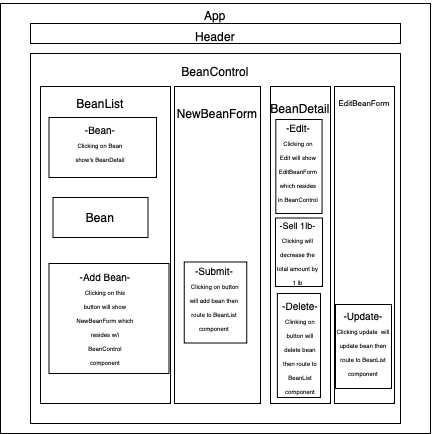

The diagram above was exported from draw.io. Its source (the exported page's mxGraphModel, read from the mxfile embedded in the PNG):
<mxGraphModel dx="654" dy="370" grid="1" gridSize="10" guides="1" tooltips="1" connect="1" arrows="1" fold="1" page="1" pageScale="1" pageWidth="827" pageHeight="1169" math="0" shadow="0">
  <root>
    <mxCell id="0" />
    <mxCell id="1" parent="0" />
    <mxCell id="c9Dmwxx__BwlWakVFjir-1" value="" style="whiteSpace=wrap;html=1;aspect=fixed;" vertex="1" parent="1">
      <mxGeometry x="240" y="100" width="430" height="430" as="geometry" />
    </mxCell>
    <mxCell id="c9Dmwxx__BwlWakVFjir-2" value="App" style="text;html=1;strokeColor=none;fillColor=none;align=center;verticalAlign=middle;whiteSpace=wrap;rounded=0;" vertex="1" parent="1">
      <mxGeometry x="425" y="97" width="60" height="30" as="geometry" />
    </mxCell>
    <mxCell id="c9Dmwxx__BwlWakVFjir-3" value="" style="rounded=0;whiteSpace=wrap;html=1;" vertex="1" parent="1">
      <mxGeometry x="270" y="120" width="370" height="20" as="geometry" />
    </mxCell>
    <mxCell id="c9Dmwxx__BwlWakVFjir-4" value="Header" style="text;html=1;strokeColor=none;fillColor=none;align=center;verticalAlign=middle;whiteSpace=wrap;rounded=0;" vertex="1" parent="1">
      <mxGeometry x="425" y="118" width="60" height="30" as="geometry" />
    </mxCell>
    <mxCell id="c9Dmwxx__BwlWakVFjir-5" value="" style="whiteSpace=wrap;html=1;aspect=fixed;" vertex="1" parent="1">
      <mxGeometry x="270" y="150" width="370" height="370" as="geometry" />
    </mxCell>
    <mxCell id="c9Dmwxx__BwlWakVFjir-6" value="" style="rounded=0;whiteSpace=wrap;html=1;" vertex="1" parent="1">
      <mxGeometry x="280" y="183" width="130" height="317" as="geometry" />
    </mxCell>
    <mxCell id="c9Dmwxx__BwlWakVFjir-7" value="BeanControl" style="text;html=1;strokeColor=none;fillColor=none;align=center;verticalAlign=middle;whiteSpace=wrap;rounded=0;" vertex="1" parent="1">
      <mxGeometry x="425" y="153" width="60" height="30" as="geometry" />
    </mxCell>
    <mxCell id="c9Dmwxx__BwlWakVFjir-8" style="edgeStyle=orthogonalEdgeStyle;rounded=0;orthogonalLoop=1;jettySize=auto;html=1;exitX=0.5;exitY=1;exitDx=0;exitDy=0;" edge="1" parent="1" source="c9Dmwxx__BwlWakVFjir-7" target="c9Dmwxx__BwlWakVFjir-7">
      <mxGeometry relative="1" as="geometry" />
    </mxCell>
    <mxCell id="c9Dmwxx__BwlWakVFjir-9" value="BeanList" style="text;html=1;strokeColor=none;fillColor=none;align=center;verticalAlign=middle;whiteSpace=wrap;rounded=0;" vertex="1" parent="1">
      <mxGeometry x="310" y="185" width="60" height="30" as="geometry" />
    </mxCell>
    <mxCell id="c9Dmwxx__BwlWakVFjir-10" value="" style="rounded=0;whiteSpace=wrap;html=1;" vertex="1" parent="1">
      <mxGeometry x="288.5" y="214" width="107.5" height="60" as="geometry" />
    </mxCell>
    <mxCell id="c9Dmwxx__BwlWakVFjir-11" value="&lt;font&gt;&lt;font style=&quot;font-size: 10px;&quot;&gt;-Bean-&lt;/font&gt;&lt;br&gt;&lt;span style=&quot;font-size: 6px;&quot;&gt;Clicking on Bean show's BeanDetail&lt;/span&gt;&lt;/font&gt;" style="text;html=1;strokeColor=none;fillColor=none;align=center;verticalAlign=middle;whiteSpace=wrap;rounded=0;" vertex="1" parent="1">
      <mxGeometry x="310" y="225" width="60" height="30" as="geometry" />
    </mxCell>
    <mxCell id="c9Dmwxx__BwlWakVFjir-13" value="" style="rounded=0;whiteSpace=wrap;html=1;" vertex="1" parent="1">
      <mxGeometry x="292.5" y="294" width="95" height="40" as="geometry" />
    </mxCell>
    <mxCell id="c9Dmwxx__BwlWakVFjir-14" value="Bean" style="text;html=1;strokeColor=none;fillColor=none;align=center;verticalAlign=middle;whiteSpace=wrap;rounded=0;" vertex="1" parent="1">
      <mxGeometry x="310" y="299" width="60" height="30" as="geometry" />
    </mxCell>
    <mxCell id="c9Dmwxx__BwlWakVFjir-16" value="" style="rounded=0;whiteSpace=wrap;html=1;" vertex="1" parent="1">
      <mxGeometry x="288.5" y="360" width="120" height="110" as="geometry" />
    </mxCell>
    <mxCell id="c9Dmwxx__BwlWakVFjir-17" value="&lt;font&gt;&lt;font style=&quot;font-size: 10px;&quot;&gt;-Add Bean-&lt;/font&gt;&lt;br&gt;&lt;span style=&quot;font-size: 6px;&quot;&gt;Clicking on this button will show NewBeanForm which resides w/i BeanControl component&lt;/span&gt;&lt;/font&gt;" style="text;html=1;strokeColor=none;fillColor=none;align=center;verticalAlign=middle;whiteSpace=wrap;rounded=0;" vertex="1" parent="1">
      <mxGeometry x="315" y="400" width="60" height="30" as="geometry" />
    </mxCell>
    <mxCell id="c9Dmwxx__BwlWakVFjir-18" value="" style="rounded=0;whiteSpace=wrap;html=1;" vertex="1" parent="1">
      <mxGeometry x="414" y="183" width="86" height="317" as="geometry" />
    </mxCell>
    <mxCell id="c9Dmwxx__BwlWakVFjir-19" value="NewBeanForm" style="text;html=1;strokeColor=none;fillColor=none;align=center;verticalAlign=middle;whiteSpace=wrap;rounded=0;" vertex="1" parent="1">
      <mxGeometry x="427" y="195" width="60" height="30" as="geometry" />
    </mxCell>
    <mxCell id="c9Dmwxx__BwlWakVFjir-20" value="" style="rounded=0;whiteSpace=wrap;html=1;" vertex="1" parent="1">
      <mxGeometry x="423.75" y="358.5" width="62.5" height="81" as="geometry" />
    </mxCell>
    <mxCell id="c9Dmwxx__BwlWakVFjir-21" value="&lt;font style=&quot;font-size: 10px;&quot;&gt;-Submit-&lt;br&gt;&lt;/font&gt;&lt;font style=&quot;font-size: 6px;&quot;&gt;&amp;nbsp;Clicking on button will add bean then route to BeanList component&lt;/font&gt;" style="text;html=1;strokeColor=none;fillColor=none;align=center;verticalAlign=middle;whiteSpace=wrap;rounded=0;" vertex="1" parent="1">
      <mxGeometry x="423.75" y="380" width="60" height="30" as="geometry" />
    </mxCell>
    <mxCell id="c9Dmwxx__BwlWakVFjir-22" value="" style="rounded=0;whiteSpace=wrap;html=1;" vertex="1" parent="1">
      <mxGeometry x="510" y="183" width="60" height="317" as="geometry" />
    </mxCell>
    <mxCell id="c9Dmwxx__BwlWakVFjir-23" value="" style="rounded=0;whiteSpace=wrap;html=1;" vertex="1" parent="1">
      <mxGeometry x="574" y="183" width="60" height="317" as="geometry" />
    </mxCell>
    <mxCell id="c9Dmwxx__BwlWakVFjir-25" value="BeanDetail" style="text;html=1;strokeColor=none;fillColor=none;align=center;verticalAlign=middle;whiteSpace=wrap;rounded=0;" vertex="1" parent="1">
      <mxGeometry x="510" y="190" width="60" height="30" as="geometry" />
    </mxCell>
    <mxCell id="c9Dmwxx__BwlWakVFjir-28" value="" style="rounded=0;whiteSpace=wrap;html=1;" vertex="1" parent="1">
      <mxGeometry x="515.31" y="216" width="46.25" height="94" as="geometry" />
    </mxCell>
    <mxCell id="c9Dmwxx__BwlWakVFjir-29" value="" style="rounded=0;whiteSpace=wrap;html=1;" vertex="1" parent="1">
      <mxGeometry x="516.87" y="390" width="43.13" height="104" as="geometry" />
    </mxCell>
    <mxCell id="c9Dmwxx__BwlWakVFjir-30" value="&lt;font style=&quot;font-size: 10px;&quot;&gt;-Delete-&lt;/font&gt;&lt;br&gt;&lt;span style=&quot;font-size: 6px;&quot;&gt;Clinking on button will delete bean then route to BeanList component&lt;/span&gt;" style="text;html=1;strokeColor=none;fillColor=none;align=center;verticalAlign=middle;whiteSpace=wrap;rounded=0;" vertex="1" parent="1">
      <mxGeometry x="519.99" y="440" width="40.01" height="8" as="geometry" />
    </mxCell>
    <mxCell id="c9Dmwxx__BwlWakVFjir-31" value="&lt;font style=&quot;font-size: 10px;&quot;&gt;-Edit-&lt;/font&gt;&lt;br&gt;&lt;font style=&quot;font-size: 6px;&quot;&gt;Clicking on Edit will show EditBeanForm which resides in BeanControl&lt;/font&gt;" style="text;html=1;strokeColor=none;fillColor=none;align=center;verticalAlign=middle;whiteSpace=wrap;rounded=0;" vertex="1" parent="1">
      <mxGeometry x="516.87" y="236" width="41.57" height="45" as="geometry" />
    </mxCell>
    <mxCell id="c9Dmwxx__BwlWakVFjir-33" value="&lt;font style=&quot;font-size: 8px;&quot;&gt;EditBeanForm&lt;/font&gt;" style="text;html=1;strokeColor=none;fillColor=none;align=center;verticalAlign=middle;whiteSpace=wrap;rounded=0;" vertex="1" parent="1">
      <mxGeometry x="581" y="183" width="46" height="30" as="geometry" />
    </mxCell>
    <mxCell id="c9Dmwxx__BwlWakVFjir-36" value="" style="rounded=0;whiteSpace=wrap;html=1;" vertex="1" parent="1">
      <mxGeometry x="575" y="401" width="56" height="84" as="geometry" />
    </mxCell>
    <mxCell id="c9Dmwxx__BwlWakVFjir-37" value="&lt;font&gt;&lt;font size=&quot;1&quot;&gt;-Update-&lt;/font&gt;&lt;br&gt;&lt;font style=&quot;font-size: 6px;&quot;&gt;Clicking update &amp;nbsp;will update bean then route to BeanList component&lt;/font&gt;&lt;br&gt;&lt;/font&gt;" style="text;html=1;strokeColor=none;fillColor=none;align=center;verticalAlign=middle;whiteSpace=wrap;rounded=0;" vertex="1" parent="1">
      <mxGeometry x="573" y="425" width="60" height="30" as="geometry" />
    </mxCell>
    <mxCell id="c9Dmwxx__BwlWakVFjir-38" value="" style="rounded=0;whiteSpace=wrap;html=1;" vertex="1" parent="1">
      <mxGeometry x="515" y="314.5" width="47" height="68.5" as="geometry" />
    </mxCell>
    <mxCell id="c9Dmwxx__BwlWakVFjir-39" value="&lt;font&gt;&lt;span style=&quot;font-size: 9px;&quot;&gt;-Sell 1lb-&lt;/span&gt;&lt;br&gt;&lt;font style=&quot;font-size: 6px;&quot;&gt;Clicking will decrease the total amount by 1 lb&lt;/font&gt;&lt;br&gt;&lt;/font&gt;" style="text;html=1;strokeColor=none;fillColor=none;align=center;verticalAlign=middle;whiteSpace=wrap;rounded=0;" vertex="1" parent="1">
      <mxGeometry x="513.5" y="328.25" width="46.5" height="41" as="geometry" />
    </mxCell>
  </root>
</mxGraphModel>